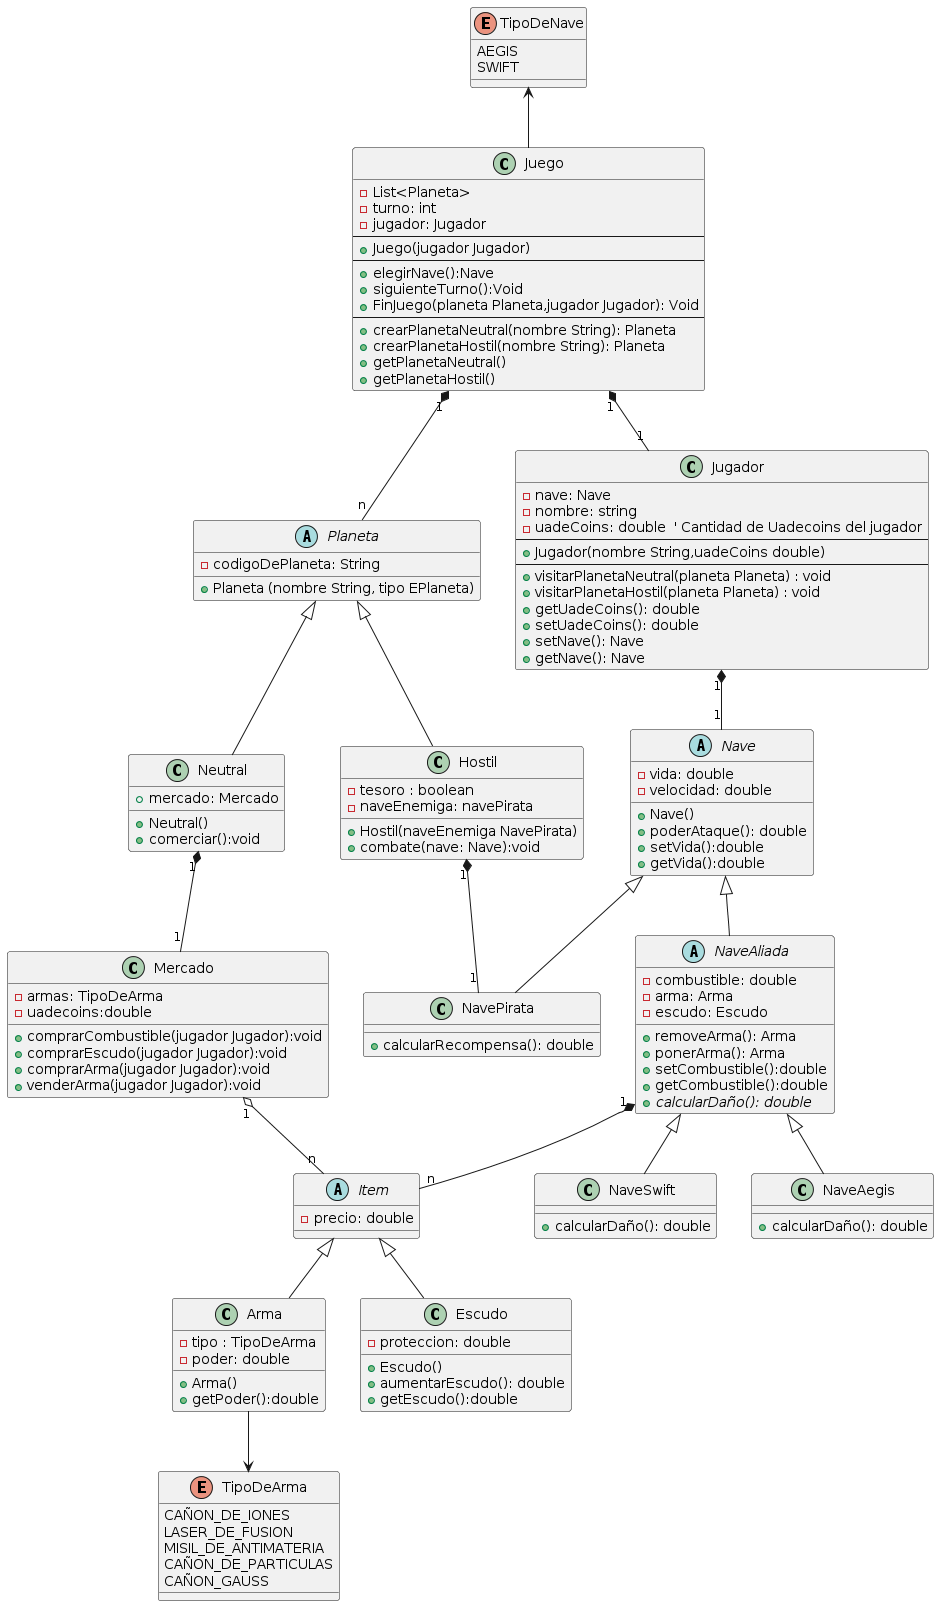

The diagram above was rendered by PlantUML. Its source (embedded in the PNG):
@startuml
'class Juego
TipoDeNave <-- Juego
enum TipoDeNave{
    AEGIS
    SWIFT
}
Arma --> TipoDeArma
enum TipoDeArma{
   CAÑON_DE_IONES
   LASER_DE_FUSION
   MISIL_DE_ANTIMATERIA
   CAÑON_DE_PARTICULAS
   CAÑON_GAUSS
}
Juego "1" *-- "n" Planeta
Juego "1" *-- "1" Jugador
class Juego {
    - List<Planeta>
    - turno: int
    - jugador: Jugador
    --
    + Juego(jugador Jugador)
    --
    + elegirNave():Nave
    + siguienteTurno():Void
    + FinJuego(planeta Planeta,jugador Jugador): Void
    --
    + crearPlanetaNeutral(nombre String): Planeta
    + crearPlanetaHostil(nombre String): Planeta
    + getPlanetaNeutral()
    + getPlanetaHostil()
}
Jugador "1" *-- "1" Nave
'class Jugador
class Jugador {
    - nave: Nave
    - nombre: string
    - uadeCoins: double  ' Cantidad de Uadecoins del jugador
    --
    + Jugador(nombre String,uadeCoins double)
    --
    + visitarPlanetaNeutral(planeta Planeta) : void
    + visitarPlanetaHostil(planeta Planeta) : void
    + getUadeCoins(): double
    + setUadeCoins(): double
    + setNave(): Nave
    + getNave(): Nave
}

'class Nave
abstract class Nave {
    - vida: double
    - velocidad: double
    + Nave()
    + poderAtaque(): double
    + setVida():double
    + getVida():double
}
abstract class NaveAliada extends Nave{
 - combustible: double
 - arma: Arma
 - escudo: Escudo
 + removeArma(): Arma
 + ponerArma(): Arma
 + setCombustible():double
 + getCombustible():double
 + {abstract} calcularDaño(): double
}
' Clase para Nave Aegis
class NaveAegis extends NaveAliada{
+ calcularDaño(): double
}
' Clase para Nave Swift
class NaveSwift extends NaveAliada {
+ calcularDaño(): double
}
NaveAliada "1"*--"n" Item
abstract class Item{
- precio: double

}
'class Arma
class Arma extends Item{
    - tipo : TipoDeArma
    - poder: double
    + Arma()
    + getPoder():double
}

'class Escudo
class Escudo extends Item {
    - proteccion: double
    + Escudo()
    + aumentarEscudo(): double
    + getEscudo():double
}
Hostil "1"*--"1" NavePirata
'class Enemigo
class NavePirata extends Nave {
    + calcularRecompensa(): double
}

'class Planeta

Neutral "1"*--"1" Mercado
abstract class Planeta {
    - codigoDePlaneta: String
    + Planeta (nombre String, tipo EPlaneta)
}

'class Mercado
class Neutral extends Planeta{
    + mercado: Mercado
    + Neutral()
    + comerciar():void
}
Mercado "1" o-- "n" Item
class Mercado {
    -armas: TipoDeArma
    -uadecoins:double
    + comprarCombustible(jugador Jugador):void
    + comprarEscudo(jugador Jugador):void
    + comprarArma(jugador Jugador):void
    + venderArma(jugador Jugador):void

}

'Subclase de Planeta: Hostil
class Hostil extends Planeta{
    - tesoro : boolean
    - naveEnemiga: navePirata
    + Hostil(naveEnemiga NavePirata)
    + combate(nave: Nave):void
}
@enduml